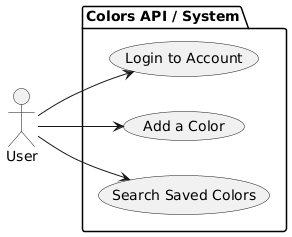

The diagram above was rendered by PlantUML. Its source (embedded in the PNG):
@startuml
left to right direction

actor "User" as user

package "Colors API / System" {
  usecase "Login to Account" as UC1
  usecase "Add a Color" as UC2
  usecase "Search Saved Colors" as UC3
}

user --> UC1
user --> UC2
user --> UC3
@enduml